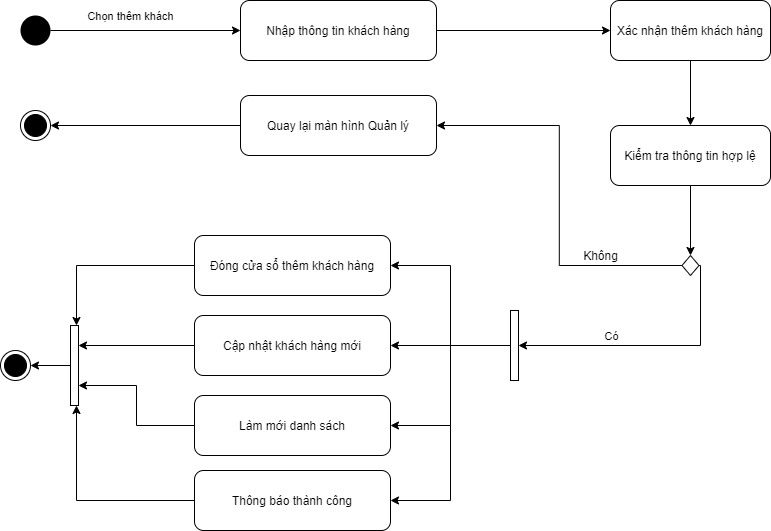

The diagram above was exported from draw.io. Its source (the exported page's mxGraphModel, read from the mxfile embedded in the PNG):
<mxGraphModel dx="1865" dy="491" grid="1" gridSize="10" guides="1" tooltips="1" connect="1" arrows="1" fold="1" page="1" pageScale="1" pageWidth="827" pageHeight="1169" math="0" shadow="0">
  <root>
    <mxCell id="0" />
    <mxCell id="1" parent="0" />
    <mxCell id="ZZyY2KhZkkBJlj_DKdnt-14" style="edgeStyle=orthogonalEdgeStyle;rounded=0;orthogonalLoop=1;jettySize=auto;html=1;entryX=0;entryY=0.5;entryDx=0;entryDy=0;" edge="1" parent="1" source="ZZyY2KhZkkBJlj_DKdnt-2" target="ZZyY2KhZkkBJlj_DKdnt-18">
      <mxGeometry relative="1" as="geometry" />
    </mxCell>
    <mxCell id="ZZyY2KhZkkBJlj_DKdnt-2" value="Nhập thông tin khách hàng" style="rounded=1;whiteSpace=wrap;html=1;" vertex="1" parent="1">
      <mxGeometry x="200" y="55" width="196" height="60" as="geometry" />
    </mxCell>
    <mxCell id="ZZyY2KhZkkBJlj_DKdnt-16" style="edgeStyle=orthogonalEdgeStyle;rounded=0;orthogonalLoop=1;jettySize=auto;html=1;entryX=0.5;entryY=0;entryDx=0;entryDy=0;" edge="1" parent="1" source="ZZyY2KhZkkBJlj_DKdnt-3" target="ZZyY2KhZkkBJlj_DKdnt-15">
      <mxGeometry relative="1" as="geometry" />
    </mxCell>
    <mxCell id="ZZyY2KhZkkBJlj_DKdnt-3" value="Kiểm tra thông tin hợp lệ" style="rounded=1;whiteSpace=wrap;html=1;" vertex="1" parent="1">
      <mxGeometry x="570" y="180" width="160" height="60" as="geometry" />
    </mxCell>
    <mxCell id="ZZyY2KhZkkBJlj_DKdnt-26" style="edgeStyle=orthogonalEdgeStyle;rounded=0;orthogonalLoop=1;jettySize=auto;html=1;entryX=1;entryY=0.5;entryDx=0;entryDy=0;" edge="1" parent="1" source="ZZyY2KhZkkBJlj_DKdnt-4" target="ZZyY2KhZkkBJlj_DKdnt-10">
      <mxGeometry relative="1" as="geometry" />
    </mxCell>
    <mxCell id="ZZyY2KhZkkBJlj_DKdnt-4" value="Quay lại màn hình Quản lý" style="rounded=1;whiteSpace=wrap;html=1;" vertex="1" parent="1">
      <mxGeometry x="200" y="150" width="196" height="60" as="geometry" />
    </mxCell>
    <mxCell id="Ye1UGjIshR8qyathiBAp-2" style="edgeStyle=orthogonalEdgeStyle;rounded=0;orthogonalLoop=1;jettySize=auto;html=1;entryX=0.75;entryY=0;entryDx=0;entryDy=0;" edge="1" parent="1" source="ZZyY2KhZkkBJlj_DKdnt-5" target="Ye1UGjIshR8qyathiBAp-1">
      <mxGeometry relative="1" as="geometry" />
    </mxCell>
    <mxCell id="ZZyY2KhZkkBJlj_DKdnt-5" value="Đóng cửa sổ thêm khách hàng" style="rounded=1;whiteSpace=wrap;html=1;" vertex="1" parent="1">
      <mxGeometry x="154" y="290" width="196" height="60" as="geometry" />
    </mxCell>
    <mxCell id="Ye1UGjIshR8qyathiBAp-7" style="edgeStyle=orthogonalEdgeStyle;rounded=0;orthogonalLoop=1;jettySize=auto;html=1;entryX=1;entryY=0.75;entryDx=0;entryDy=0;" edge="1" parent="1" source="ZZyY2KhZkkBJlj_DKdnt-6" target="Ye1UGjIshR8qyathiBAp-1">
      <mxGeometry relative="1" as="geometry" />
    </mxCell>
    <mxCell id="ZZyY2KhZkkBJlj_DKdnt-6" value="Làm mới danh sách" style="rounded=1;whiteSpace=wrap;html=1;" vertex="1" parent="1">
      <mxGeometry x="154" y="450" width="196" height="60" as="geometry" />
    </mxCell>
    <mxCell id="Ye1UGjIshR8qyathiBAp-5" style="edgeStyle=orthogonalEdgeStyle;rounded=0;orthogonalLoop=1;jettySize=auto;html=1;entryX=1;entryY=0.25;entryDx=0;entryDy=0;" edge="1" parent="1" source="ZZyY2KhZkkBJlj_DKdnt-7" target="Ye1UGjIshR8qyathiBAp-1">
      <mxGeometry relative="1" as="geometry" />
    </mxCell>
    <mxCell id="ZZyY2KhZkkBJlj_DKdnt-7" value="Cập nhật khách hàng mới" style="rounded=1;whiteSpace=wrap;html=1;" vertex="1" parent="1">
      <mxGeometry x="154" y="370" width="196" height="60" as="geometry" />
    </mxCell>
    <mxCell id="Ye1UGjIshR8qyathiBAp-8" style="edgeStyle=orthogonalEdgeStyle;rounded=0;orthogonalLoop=1;jettySize=auto;html=1;entryX=0.75;entryY=1;entryDx=0;entryDy=0;" edge="1" parent="1" source="ZZyY2KhZkkBJlj_DKdnt-8" target="Ye1UGjIshR8qyathiBAp-1">
      <mxGeometry relative="1" as="geometry" />
    </mxCell>
    <mxCell id="ZZyY2KhZkkBJlj_DKdnt-8" value="Thông báo thành công" style="rounded=1;whiteSpace=wrap;html=1;" vertex="1" parent="1">
      <mxGeometry x="154" y="525" width="196" height="60" as="geometry" />
    </mxCell>
    <mxCell id="ZZyY2KhZkkBJlj_DKdnt-10" value="" style="ellipse;html=1;shape=endState;fillColor=#000000;strokeColor=#000000;" vertex="1" parent="1">
      <mxGeometry x="-20" y="165" width="30" height="30" as="geometry" />
    </mxCell>
    <mxCell id="ZZyY2KhZkkBJlj_DKdnt-12" style="edgeStyle=orthogonalEdgeStyle;rounded=0;orthogonalLoop=1;jettySize=auto;html=1;entryX=0;entryY=0.5;entryDx=0;entryDy=0;" edge="1" parent="1" source="ZZyY2KhZkkBJlj_DKdnt-11" target="ZZyY2KhZkkBJlj_DKdnt-2">
      <mxGeometry relative="1" as="geometry" />
    </mxCell>
    <mxCell id="ZZyY2KhZkkBJlj_DKdnt-13" value="Chọn thêm khách" style="edgeLabel;html=1;align=center;verticalAlign=middle;resizable=0;points=[];" vertex="1" connectable="0" parent="ZZyY2KhZkkBJlj_DKdnt-12">
      <mxGeometry x="-0.2783" y="1" relative="1" as="geometry">
        <mxPoint x="10" y="-14" as="offset" />
      </mxGeometry>
    </mxCell>
    <mxCell id="ZZyY2KhZkkBJlj_DKdnt-11" value="" style="ellipse;fillColor=#000000;strokeColor=none;" vertex="1" parent="1">
      <mxGeometry x="-20" y="70" width="30" height="30" as="geometry" />
    </mxCell>
    <mxCell id="ZZyY2KhZkkBJlj_DKdnt-24" style="edgeStyle=orthogonalEdgeStyle;rounded=0;orthogonalLoop=1;jettySize=auto;html=1;entryX=1;entryY=0.5;entryDx=0;entryDy=0;" edge="1" parent="1" source="ZZyY2KhZkkBJlj_DKdnt-15" target="ZZyY2KhZkkBJlj_DKdnt-4">
      <mxGeometry relative="1" as="geometry">
        <mxPoint x="490" y="200" as="targetPoint" />
      </mxGeometry>
    </mxCell>
    <mxCell id="ZZyY2KhZkkBJlj_DKdnt-33" style="edgeStyle=orthogonalEdgeStyle;rounded=0;orthogonalLoop=1;jettySize=auto;html=1;entryX=1;entryY=0.5;entryDx=0;entryDy=0;" edge="1" parent="1" source="ZZyY2KhZkkBJlj_DKdnt-15" target="ZZyY2KhZkkBJlj_DKdnt-32">
      <mxGeometry relative="1" as="geometry">
        <Array as="points">
          <mxPoint x="660" y="320" />
          <mxPoint x="660" y="400" />
        </Array>
      </mxGeometry>
    </mxCell>
    <mxCell id="ZZyY2KhZkkBJlj_DKdnt-34" value="Có" style="edgeLabel;html=1;align=center;verticalAlign=middle;resizable=0;points=[];" vertex="1" connectable="0" parent="ZZyY2KhZkkBJlj_DKdnt-33">
      <mxGeometry x="0.1211" y="-4" relative="1" as="geometry">
        <mxPoint x="-23.5" y="-6" as="offset" />
      </mxGeometry>
    </mxCell>
    <mxCell id="ZZyY2KhZkkBJlj_DKdnt-15" value="" style="rhombus;whiteSpace=wrap;html=1;" vertex="1" parent="1">
      <mxGeometry x="641.5" y="310" width="17" height="20" as="geometry" />
    </mxCell>
    <mxCell id="ZZyY2KhZkkBJlj_DKdnt-19" style="edgeStyle=orthogonalEdgeStyle;rounded=0;orthogonalLoop=1;jettySize=auto;html=1;entryX=0.5;entryY=0;entryDx=0;entryDy=0;" edge="1" parent="1" source="ZZyY2KhZkkBJlj_DKdnt-18" target="ZZyY2KhZkkBJlj_DKdnt-3">
      <mxGeometry relative="1" as="geometry">
        <mxPoint x="670" y="170" as="targetPoint" />
      </mxGeometry>
    </mxCell>
    <mxCell id="ZZyY2KhZkkBJlj_DKdnt-18" value="Xác nhận thêm khách hàng" style="rounded=1;whiteSpace=wrap;html=1;" vertex="1" parent="1">
      <mxGeometry x="570" y="55" width="160" height="60" as="geometry" />
    </mxCell>
    <mxCell id="ZZyY2KhZkkBJlj_DKdnt-25" value="Không" style="text;html=1;align=center;verticalAlign=middle;resizable=0;points=[];autosize=1;" vertex="1" parent="1">
      <mxGeometry x="535" y="300" width="50" height="20" as="geometry" />
    </mxCell>
    <mxCell id="ZZyY2KhZkkBJlj_DKdnt-35" style="edgeStyle=orthogonalEdgeStyle;rounded=0;orthogonalLoop=1;jettySize=auto;html=1;entryX=1;entryY=0.5;entryDx=0;entryDy=0;" edge="1" parent="1" source="ZZyY2KhZkkBJlj_DKdnt-32" target="ZZyY2KhZkkBJlj_DKdnt-5">
      <mxGeometry relative="1" as="geometry" />
    </mxCell>
    <mxCell id="ZZyY2KhZkkBJlj_DKdnt-36" style="edgeStyle=orthogonalEdgeStyle;rounded=0;orthogonalLoop=1;jettySize=auto;html=1;entryX=1;entryY=0.5;entryDx=0;entryDy=0;" edge="1" parent="1" source="ZZyY2KhZkkBJlj_DKdnt-32" target="ZZyY2KhZkkBJlj_DKdnt-7">
      <mxGeometry relative="1" as="geometry" />
    </mxCell>
    <mxCell id="ZZyY2KhZkkBJlj_DKdnt-37" style="edgeStyle=orthogonalEdgeStyle;rounded=0;orthogonalLoop=1;jettySize=auto;html=1;entryX=1;entryY=0.5;entryDx=0;entryDy=0;" edge="1" parent="1" source="ZZyY2KhZkkBJlj_DKdnt-32" target="ZZyY2KhZkkBJlj_DKdnt-6">
      <mxGeometry relative="1" as="geometry" />
    </mxCell>
    <mxCell id="ZZyY2KhZkkBJlj_DKdnt-38" style="edgeStyle=orthogonalEdgeStyle;rounded=0;orthogonalLoop=1;jettySize=auto;html=1;entryX=1;entryY=0.5;entryDx=0;entryDy=0;" edge="1" parent="1" source="ZZyY2KhZkkBJlj_DKdnt-32" target="ZZyY2KhZkkBJlj_DKdnt-8">
      <mxGeometry relative="1" as="geometry" />
    </mxCell>
    <mxCell id="ZZyY2KhZkkBJlj_DKdnt-32" value="" style="rounded=0;whiteSpace=wrap;html=1;" vertex="1" parent="1">
      <mxGeometry x="470" y="365" width="8" height="70" as="geometry" />
    </mxCell>
    <mxCell id="Ye1UGjIshR8qyathiBAp-9" style="edgeStyle=orthogonalEdgeStyle;rounded=0;orthogonalLoop=1;jettySize=auto;html=1;" edge="1" parent="1" source="Ye1UGjIshR8qyathiBAp-1">
      <mxGeometry relative="1" as="geometry">
        <mxPoint x="-10" y="420" as="targetPoint" />
      </mxGeometry>
    </mxCell>
    <mxCell id="Ye1UGjIshR8qyathiBAp-1" value="" style="rounded=0;whiteSpace=wrap;html=1;" vertex="1" parent="1">
      <mxGeometry x="30" y="380" width="8" height="80" as="geometry" />
    </mxCell>
    <mxCell id="Ye1UGjIshR8qyathiBAp-10" value="" style="ellipse;html=1;shape=endState;fillColor=#000000;strokeColor=#000000;" vertex="1" parent="1">
      <mxGeometry x="-40" y="405" width="30" height="30" as="geometry" />
    </mxCell>
  </root>
</mxGraphModel>